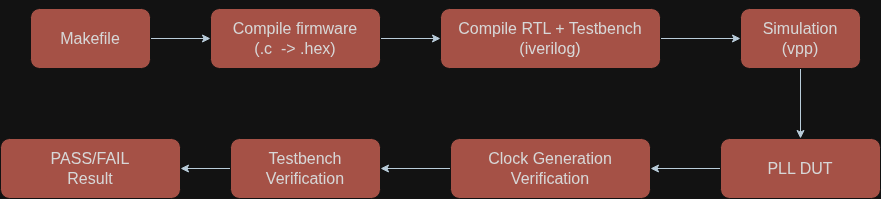

The diagram above was exported from draw.io. Its source (the exported page's mxGraphModel, read from the mxfile embedded in the PNG):
<mxGraphModel dx="2730" dy="564" grid="1" gridSize="10" guides="1" tooltips="1" connect="1" arrows="1" fold="1" page="1" pageScale="1" pageWidth="850" pageHeight="1100" math="0" shadow="0">
  <root>
    <mxCell id="0" />
    <mxCell id="1" parent="0" />
    <mxCell id="3oONOA8qOFTQI0n6rB9t-11" edge="1" parent="1" source="3oONOA8qOFTQI0n6rB9t-2" style="edgeStyle=orthogonalEdgeStyle;rounded=0;orthogonalLoop=1;jettySize=auto;html=1;labelBackgroundColor=none;fontColor=default;strokeColor=#182E3E;" target="3oONOA8qOFTQI0n6rB9t-3" value="">
      <mxGeometry relative="1" as="geometry" />
    </mxCell>
    <mxCell id="3oONOA8qOFTQI0n6rB9t-2" parent="1" style="rounded=1;whiteSpace=wrap;html=1;labelBackgroundColor=none;fillColor=#F08E81;strokeColor=#FFFFFF;fontColor=#1A1A1A;" value="&lt;font size=&quot;3&quot;&gt;Makefile&lt;/font&gt;" vertex="1">
      <mxGeometry height="60" width="120" x="-980" y="50" as="geometry" />
    </mxCell>
    <mxCell id="3oONOA8qOFTQI0n6rB9t-12" edge="1" parent="1" source="3oONOA8qOFTQI0n6rB9t-3" style="edgeStyle=orthogonalEdgeStyle;rounded=0;orthogonalLoop=1;jettySize=auto;html=1;labelBackgroundColor=none;fontColor=default;strokeColor=#182E3E;" target="3oONOA8qOFTQI0n6rB9t-4" value="">
      <mxGeometry relative="1" as="geometry" />
    </mxCell>
    <mxCell id="3oONOA8qOFTQI0n6rB9t-3" parent="1" style="rounded=1;whiteSpace=wrap;html=1;labelBackgroundColor=none;fillColor=#F08E81;strokeColor=#FFFFFF;fontColor=#1A1A1A;" value="&lt;div&gt;&lt;font style=&quot;font-size: 16px;&quot;&gt;&lt;br&gt;&lt;/font&gt;&lt;/div&gt;&lt;font size=&quot;3&quot;&gt;Compile firmware&lt;/font&gt;&lt;div&gt;&lt;font size=&quot;3&quot;&gt;(.c&amp;nbsp; -&amp;gt; .hex)&lt;br&gt;&lt;br&gt;&lt;/font&gt;&lt;/div&gt;" vertex="1">
      <mxGeometry height="60" width="170" x="-800" y="50" as="geometry" />
    </mxCell>
    <mxCell id="3oONOA8qOFTQI0n6rB9t-13" edge="1" parent="1" source="3oONOA8qOFTQI0n6rB9t-4" style="edgeStyle=orthogonalEdgeStyle;rounded=0;orthogonalLoop=1;jettySize=auto;html=1;labelBackgroundColor=none;fontColor=default;strokeColor=#182E3E;" target="3oONOA8qOFTQI0n6rB9t-10" value="">
      <mxGeometry relative="1" as="geometry" />
    </mxCell>
    <mxCell id="3oONOA8qOFTQI0n6rB9t-4" parent="1" style="rounded=1;whiteSpace=wrap;html=1;labelBackgroundColor=none;fillColor=#F08E81;strokeColor=#FFFFFF;fontColor=#1A1A1A;" value="&lt;font style=&quot;font-size: 16px;&quot;&gt;Compile RTL + Testbench&lt;br&gt;       (iverilog)&lt;/font&gt;" vertex="1">
      <mxGeometry height="60" width="220" x="-570" y="50" as="geometry" />
    </mxCell>
    <mxCell id="3oONOA8qOFTQI0n6rB9t-15" edge="1" parent="1" source="3oONOA8qOFTQI0n6rB9t-5" style="edgeStyle=orthogonalEdgeStyle;rounded=0;orthogonalLoop=1;jettySize=auto;html=1;labelBackgroundColor=none;fontColor=default;strokeColor=#182E3E;" target="3oONOA8qOFTQI0n6rB9t-6" value="">
      <mxGeometry relative="1" as="geometry" />
    </mxCell>
    <mxCell id="3oONOA8qOFTQI0n6rB9t-5" parent="1" style="rounded=1;whiteSpace=wrap;html=1;labelBackgroundColor=none;fillColor=#F08E81;strokeColor=#FFFFFF;fontColor=#1A1A1A;" value="&lt;span style=&quot;font-size: 16px;&quot;&gt;PLL DUT&lt;/span&gt;" vertex="1">
      <mxGeometry height="60" width="160" x="-290" y="180" as="geometry" />
    </mxCell>
    <mxCell id="3oONOA8qOFTQI0n6rB9t-16" edge="1" parent="1" source="3oONOA8qOFTQI0n6rB9t-6" style="edgeStyle=orthogonalEdgeStyle;rounded=0;orthogonalLoop=1;jettySize=auto;html=1;labelBackgroundColor=none;fontColor=default;strokeColor=#182E3E;" target="3oONOA8qOFTQI0n6rB9t-8" value="">
      <mxGeometry relative="1" as="geometry" />
    </mxCell>
    <mxCell id="3oONOA8qOFTQI0n6rB9t-6" parent="1" style="rounded=1;whiteSpace=wrap;html=1;labelBackgroundColor=none;fillColor=#F08E81;strokeColor=#FFFFFF;fontColor=#1A1A1A;" value="&lt;font style=&quot;font-size: 16px;&quot;&gt;Clock Generation Verification&lt;/font&gt;" vertex="1">
      <mxGeometry height="60" width="200" x="-560" y="180" as="geometry" />
    </mxCell>
    <mxCell id="3oONOA8qOFTQI0n6rB9t-17" edge="1" parent="1" source="3oONOA8qOFTQI0n6rB9t-8" style="edgeStyle=orthogonalEdgeStyle;rounded=0;orthogonalLoop=1;jettySize=auto;html=1;labelBackgroundColor=none;fontColor=default;strokeColor=#182E3E;" target="3oONOA8qOFTQI0n6rB9t-9" value="">
      <mxGeometry relative="1" as="geometry" />
    </mxCell>
    <mxCell id="3oONOA8qOFTQI0n6rB9t-8" parent="1" style="rounded=1;whiteSpace=wrap;html=1;labelBackgroundColor=none;fillColor=#F08E81;strokeColor=#FFFFFF;fontColor=#1A1A1A;" value="&lt;font style=&quot;font-size: 16px;&quot;&gt;Testbench Verification&lt;/font&gt;" vertex="1">
      <mxGeometry height="60" width="150" x="-780" y="180" as="geometry" />
    </mxCell>
    <mxCell id="3oONOA8qOFTQI0n6rB9t-9" parent="1" style="rounded=1;whiteSpace=wrap;html=1;labelBackgroundColor=none;fillColor=#F08E81;strokeColor=#FFFFFF;fontColor=#1A1A1A;" value="&lt;span style=&quot;font-size: 16px;&quot;&gt;PASS/FAIL &lt;br&gt;Result&lt;/span&gt;" vertex="1">
      <mxGeometry height="60" width="180" x="-1010" y="180" as="geometry" />
    </mxCell>
    <mxCell id="3oONOA8qOFTQI0n6rB9t-14" edge="1" parent="1" source="3oONOA8qOFTQI0n6rB9t-10" style="edgeStyle=orthogonalEdgeStyle;rounded=0;orthogonalLoop=1;jettySize=auto;html=1;labelBackgroundColor=none;fontColor=default;strokeColor=#182E3E;" target="3oONOA8qOFTQI0n6rB9t-5" value="">
      <mxGeometry relative="1" as="geometry" />
    </mxCell>
    <mxCell id="3oONOA8qOFTQI0n6rB9t-10" parent="1" style="rounded=1;whiteSpace=wrap;html=1;labelBackgroundColor=none;fillColor=#F08E81;strokeColor=#FFFFFF;fontColor=#1A1A1A;" value="&lt;span style=&quot;font-size: 16px;&quot;&gt;Simulation&lt;br&gt;(vpp)&lt;/span&gt;" vertex="1">
      <mxGeometry height="60" width="120" x="-270" y="50" as="geometry" />
    </mxCell>
  </root>
</mxGraphModel>